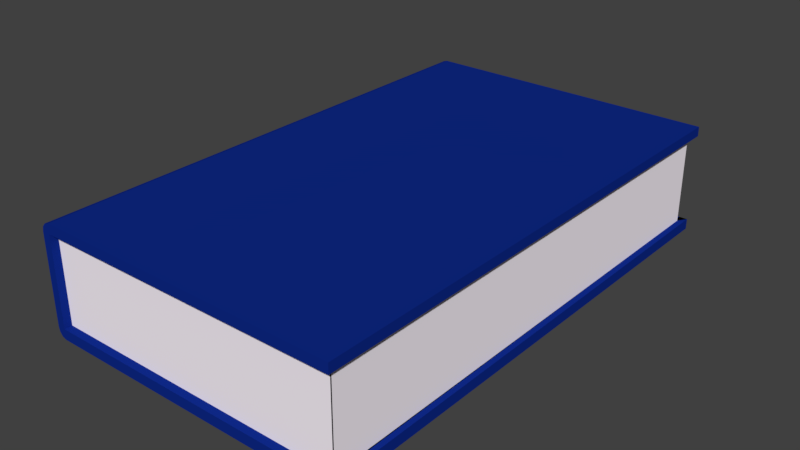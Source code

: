 # Source: Kitap.blend  (saved by Blender 2.79.0; exported with 4.5.12 LTS)
import bpy
from mathutils import Matrix  # noqa: F401  (used for matrix-valued properties, if any)

bpy.ops.wm.read_factory_settings(use_empty=True)
scene = bpy.context.scene
scene.name = 'Scene'

# ---- collections
col_collection_1 = bpy.data.collections.new('Collection 1'); scene.collection.children.link(col_collection_1)

# ---- materials (node trees are filled in below, after node groups)
mat_material = bpy.data.materials.new('Material')
mat_material.alpha_threshold = 0.0
mat_material.use_transparent_shadow = False
mat_material.diffuse_color = (0.004862, 0.02273, 0.2476, 1.0)
mat_material.roughness = 0.5
mat_material_002 = bpy.data.materials.new('Material.002')
mat_material_002.alpha_threshold = 0.0
mat_material_002.use_transparent_shadow = False
mat_material_002.diffuse_color = (1.0, 0.9305, 0.9989, 1.0)
mat_material_002.roughness = 0.5
mat_material_002.specular_intensity = 0.0

# ---- material node trees

# ---- world
world_world = bpy.data.worlds.new('World'); scene.world = world_world
world_world.color = (0.05088, 0.05088, 0.05088)
world_world.use_sun_shadow = False
world_world.sun_shadow_jitter_overblur = 0.0
world_world.cycles.sampling_method = 'MANUAL'

# ---- meshes
me_cube = bpy.data.meshes.new('Cube')
me_cube.from_pydata([(1.0, 1.0, -1.0), (1.0, -1.0, -1.0), (1.0, 1.0, 1.0), (1.0, -1.0, 1.0), (1.0, 1.0, 0.8233), (1.0, -1.0, 0.8233), (-1.0, -1.0, 0.8233), (-1.0, 1.0, 0.8233), (1.0, 1.0, -0.8074), (1.0, -1.0, -0.8074), (-1.0, -1.0, -0.8074), (-1.0, 1.0, -0.8074), (-0.9468, 1.0, -1.0), (-0.9468, -1.0, -1.0), (-0.9468, 1.0, 1.0), (-0.9468, -1.0, 1.0), (-0.9468, 1.0, 0.8233), (-0.9468, -1.0, 0.8233), (-0.9468, -1.0, -0.8074), (-0.9468, 1.0, -0.8074), (0.9673, -0.9704, -0.8074), (0.9673, -0.9704, 0.8233), (-0.9468, -0.9704, 0.8233), (-0.9468, -0.9704, -0.8074), (0.9457, 1.0, -0.8074), (0.9457, 1.0, 0.8233), (0.9457, -1.0, -0.8074), (0.9457, -1.0, 0.8233), (0.9608, 0.9652, -0.8074), (0.9608, 0.9652, 0.8233), (-0.9468, 0.9652, 0.8233), (-0.9468, 0.9652, -0.8074), (0.9614, -0.9704, 0.8233), (0.9614, 0.9652, 0.8233), (0.9614, -0.9704, -0.8074), (0.9614, 0.9652, -0.8074), (-1.0, -1.0, -0.8134), (-0.9468, -1.0, -1.0), (-0.9929, -1.0, -0.9067), (-0.9734, -1.0, -0.975), (-0.9468, 1.0, -1.0), (-1.0, 1.0, -0.8134), (-0.9734, 1.0, -0.975), (-0.9929, 1.0, -0.9067), (-0.9468, -1.0, 1.0), (-1.0, -1.0, 0.8233), (-0.9734, -1.0, 0.9763), (-0.9929, -1.0, 0.9117), (-1.0, 1.0, 0.8233), (-0.9468, 1.0, 1.0), (-0.9929, 1.0, 0.9117), (-0.9734, 1.0, 0.9763)], [], [(36, 10, 11, 41), (14, 16, 7, 48, 50, 51, 49), (4, 2, 3, 5), (14, 49, 44, 15), (17, 15, 44, 46, 47, 45, 6), (6, 45, 48, 7), (10, 6, 7, 11), (18, 17, 6, 10), (33, 32, 34, 35), (0, 8, 9, 1), (12, 13, 37, 40), (19, 12, 40, 42, 43, 41, 11), (16, 19, 11, 7), (19, 16, 30, 31), (1, 9, 18, 13), (17, 18, 23, 22), (2, 4, 16, 14), (8, 0, 12, 19), (5, 3, 15, 17), (2, 14, 15, 3), (0, 1, 13, 12), (18, 9, 20, 23), (20, 28, 35, 34), (5, 17, 22, 21), (21, 20, 34, 32), (4, 5, 27, 25), (29, 21, 32, 33), (9, 8, 24, 26), (35, 31, 30, 33), (28, 29, 33, 35), (16, 4, 29, 30), (8, 19, 31, 28), (20, 21, 22, 23), (36, 41, 43, 38), (38, 43, 42, 39), (39, 42, 40, 37), (44, 49, 51, 46), (46, 51, 50, 47), (47, 50, 48, 45), (13, 18, 10, 36, 38, 39, 37)])
me_cube.polygons.foreach_set('material_index', [0, 0, 0, 0, 0, 0, 0, 0, 1, 0, 0, 0, 0, 0, 0, 0, 0, 0, 0, 0, 0, 0, 0, 0, 0, 0, 0, 0, 1, 0, 0, 0, 1, 0, 0, 0, 0, 0, 0, 0])
me_cube.materials.append(mat_material)
me_cube.materials.append(mat_material_002)
me_cube.use_remesh_preserve_volume = False
me_cube.use_remesh_preserve_attributes = False
me_cube.use_mirror_vertex_groups = False
me_cube.update()

# ---- objects
ob_cube = bpy.data.objects.new('Cube', me_cube)

# ---- transforms, parenting, visibility, modifiers, constraints
ob_cube.location = (0.0, 0.0, 0.0)
ob_cube.scale = (1.0, 1.658, 0.35)
ob_cube.lock_rotations_4d = False
ob_cube.empty_display_type = 'ARROWS'
ob_cube.lineart.crease_threshold = 0.0

# ---- collection membership
col_collection_1.objects.link(ob_cube)

# ---- scene / render settings (as saved in the file)
scene.frame_start = 1; scene.frame_end = 250; scene.frame_set(1)
scene.render.engine = 'BLENDER_EEVEE_NEXT'
scene.render.resolution_percentage = 50
scene.render.dither_intensity = 0.0
scene.cycles.use_denoising = False
scene.cycles.samples = 128
scene.cycles.sampling_pattern = 'TABULATED_SOBOL'
scene.cycles.use_adaptive_sampling = False
scene.cycles.use_light_tree = False
scene.cycles.blur_glossy = 0.0
scene.cycles.sample_clamp_indirect = 0.0
scene.view_settings.view_transform = 'Standard'
bpy.context.view_layer.update()

# ---- added for rendering (the .blend has no active camera and no usable light): camera, sun
cam_auto = bpy.data.cameras.new('AutoCamera')
cam_auto.lens = 50.0
cam_auto.sensor_width = 36.0
cam_auto.clip_end = 1000.0
ob_auto_camera = bpy.data.objects.new('AutoCamera', cam_auto)
scene.collection.objects.link(ob_auto_camera)
ob_auto_camera.location = (3.6417, -4.37003, 2.91336)
ob_auto_camera.rotation_euler = (1.09748, -7.21219e-08, 0.694738)
scene.camera = ob_auto_camera
light_auto_sun = bpy.data.lights.new('AutoSun', 'SUN')
light_auto_sun.energy = 3.0
light_auto_sun.angle = 0.0523599
ob_auto_sun = bpy.data.objects.new('AutoSun', light_auto_sun)
scene.collection.objects.link(ob_auto_sun)
ob_auto_sun.rotation_euler = (0.872665, 0.174533, 0.523599)
bpy.context.view_layer.update()
